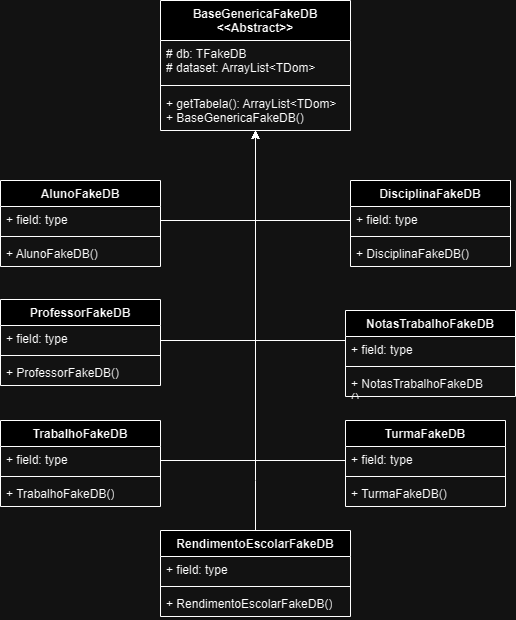

The diagram above was exported from draw.io. Its source (the exported page's mxGraphModel, read from the mxfile embedded in the PNG):
<mxGraphModel dx="1426" dy="751" grid="1" gridSize="10" guides="1" tooltips="1" connect="1" arrows="1" fold="1" page="1" pageScale="1" pageWidth="980" pageHeight="1390" math="0" shadow="0">
  <root>
    <mxCell id="0" />
    <mxCell id="1" parent="0" />
    <mxCell id="Z8cGdTL73N-1OXUmilTy-1" value="BaseGenericaFakeDB&lt;br&gt;&amp;lt;&amp;lt;Abstract&amp;gt;&amp;gt;" style="swimlane;fontStyle=1;align=center;verticalAlign=top;childLayout=stackLayout;horizontal=1;startSize=40;horizontalStack=0;resizeParent=1;resizeParentMax=0;resizeLast=0;collapsible=1;marginBottom=0;whiteSpace=wrap;html=1;" parent="1" vertex="1">
      <mxGeometry x="410" y="20" width="190" height="130" as="geometry" />
    </mxCell>
    <mxCell id="Z8cGdTL73N-1OXUmilTy-2" value="# db: TFakeDB&lt;br&gt;# dataset: ArrayList&amp;lt;TDom&amp;gt;" style="text;strokeColor=none;fillColor=none;align=left;verticalAlign=top;spacingLeft=4;spacingRight=4;overflow=hidden;rotatable=0;points=[[0,0.5],[1,0.5]];portConstraint=eastwest;whiteSpace=wrap;html=1;" parent="Z8cGdTL73N-1OXUmilTy-1" vertex="1">
      <mxGeometry y="40" width="190" height="40" as="geometry" />
    </mxCell>
    <mxCell id="Z8cGdTL73N-1OXUmilTy-3" value="" style="line;strokeWidth=1;fillColor=none;align=left;verticalAlign=middle;spacingTop=-1;spacingLeft=3;spacingRight=3;rotatable=0;labelPosition=right;points=[];portConstraint=eastwest;strokeColor=inherit;" parent="Z8cGdTL73N-1OXUmilTy-1" vertex="1">
      <mxGeometry y="80" width="190" height="10" as="geometry" />
    </mxCell>
    <mxCell id="Z8cGdTL73N-1OXUmilTy-4" value="+ getTabela(): ArrayList&amp;lt;TDom&amp;gt;&lt;br&gt;+ BaseGenericaFakeDB()" style="text;strokeColor=none;fillColor=none;align=left;verticalAlign=top;spacingLeft=4;spacingRight=4;overflow=hidden;rotatable=0;points=[[0,0.5],[1,0.5]];portConstraint=eastwest;whiteSpace=wrap;html=1;" parent="Z8cGdTL73N-1OXUmilTy-1" vertex="1">
      <mxGeometry y="90" width="190" height="40" as="geometry" />
    </mxCell>
    <mxCell id="Z8cGdTL73N-1OXUmilTy-5" style="edgeStyle=orthogonalEdgeStyle;rounded=0;orthogonalLoop=1;jettySize=auto;html=1;" parent="1" source="Z8cGdTL73N-1OXUmilTy-6" target="Z8cGdTL73N-1OXUmilTy-4" edge="1">
      <mxGeometry relative="1" as="geometry">
        <Array as="points">
          <mxPoint x="505" y="240" />
        </Array>
      </mxGeometry>
    </mxCell>
    <mxCell id="Z8cGdTL73N-1OXUmilTy-6" value="AlunoFakeDB" style="swimlane;fontStyle=1;align=center;verticalAlign=top;childLayout=stackLayout;horizontal=1;startSize=26;horizontalStack=0;resizeParent=1;resizeParentMax=0;resizeLast=0;collapsible=1;marginBottom=0;whiteSpace=wrap;html=1;" parent="1" vertex="1">
      <mxGeometry x="250" y="200" width="160" height="86" as="geometry" />
    </mxCell>
    <mxCell id="Z8cGdTL73N-1OXUmilTy-7" value="+ field: type" style="text;strokeColor=none;fillColor=none;align=left;verticalAlign=top;spacingLeft=4;spacingRight=4;overflow=hidden;rotatable=0;points=[[0,0.5],[1,0.5]];portConstraint=eastwest;whiteSpace=wrap;html=1;" parent="Z8cGdTL73N-1OXUmilTy-6" vertex="1">
      <mxGeometry y="26" width="160" height="26" as="geometry" />
    </mxCell>
    <mxCell id="Z8cGdTL73N-1OXUmilTy-8" value="" style="line;strokeWidth=1;fillColor=none;align=left;verticalAlign=middle;spacingTop=-1;spacingLeft=3;spacingRight=3;rotatable=0;labelPosition=right;points=[];portConstraint=eastwest;strokeColor=inherit;" parent="Z8cGdTL73N-1OXUmilTy-6" vertex="1">
      <mxGeometry y="52" width="160" height="8" as="geometry" />
    </mxCell>
    <mxCell id="Z8cGdTL73N-1OXUmilTy-9" value="+ AlunoFakeDB()" style="text;strokeColor=none;fillColor=none;align=left;verticalAlign=top;spacingLeft=4;spacingRight=4;overflow=hidden;rotatable=0;points=[[0,0.5],[1,0.5]];portConstraint=eastwest;whiteSpace=wrap;html=1;" parent="Z8cGdTL73N-1OXUmilTy-6" vertex="1">
      <mxGeometry y="60" width="160" height="26" as="geometry" />
    </mxCell>
    <mxCell id="Z8cGdTL73N-1OXUmilTy-10" value="ProfessorFakeDB" style="swimlane;fontStyle=1;align=center;verticalAlign=top;childLayout=stackLayout;horizontal=1;startSize=26;horizontalStack=0;resizeParent=1;resizeParentMax=0;resizeLast=0;collapsible=1;marginBottom=0;whiteSpace=wrap;html=1;" parent="1" vertex="1">
      <mxGeometry x="250" y="319" width="160" height="86" as="geometry" />
    </mxCell>
    <mxCell id="Z8cGdTL73N-1OXUmilTy-11" value="+ field: type" style="text;strokeColor=none;fillColor=none;align=left;verticalAlign=top;spacingLeft=4;spacingRight=4;overflow=hidden;rotatable=0;points=[[0,0.5],[1,0.5]];portConstraint=eastwest;whiteSpace=wrap;html=1;" parent="Z8cGdTL73N-1OXUmilTy-10" vertex="1">
      <mxGeometry y="26" width="160" height="26" as="geometry" />
    </mxCell>
    <mxCell id="Z8cGdTL73N-1OXUmilTy-12" value="" style="line;strokeWidth=1;fillColor=none;align=left;verticalAlign=middle;spacingTop=-1;spacingLeft=3;spacingRight=3;rotatable=0;labelPosition=right;points=[];portConstraint=eastwest;strokeColor=inherit;" parent="Z8cGdTL73N-1OXUmilTy-10" vertex="1">
      <mxGeometry y="52" width="160" height="8" as="geometry" />
    </mxCell>
    <mxCell id="Z8cGdTL73N-1OXUmilTy-13" value="+ ProfessorFakeDB()" style="text;strokeColor=none;fillColor=none;align=left;verticalAlign=top;spacingLeft=4;spacingRight=4;overflow=hidden;rotatable=0;points=[[0,0.5],[1,0.5]];portConstraint=eastwest;whiteSpace=wrap;html=1;" parent="Z8cGdTL73N-1OXUmilTy-10" vertex="1">
      <mxGeometry y="60" width="160" height="26" as="geometry" />
    </mxCell>
    <mxCell id="Z8cGdTL73N-1OXUmilTy-14" value="DisciplinaFakeDB" style="swimlane;fontStyle=1;align=center;verticalAlign=top;childLayout=stackLayout;horizontal=1;startSize=26;horizontalStack=0;resizeParent=1;resizeParentMax=0;resizeLast=0;collapsible=1;marginBottom=0;whiteSpace=wrap;html=1;" parent="1" vertex="1">
      <mxGeometry x="600" y="200" width="160" height="86" as="geometry" />
    </mxCell>
    <mxCell id="Z8cGdTL73N-1OXUmilTy-15" value="+ field: type" style="text;strokeColor=none;fillColor=none;align=left;verticalAlign=top;spacingLeft=4;spacingRight=4;overflow=hidden;rotatable=0;points=[[0,0.5],[1,0.5]];portConstraint=eastwest;whiteSpace=wrap;html=1;" parent="Z8cGdTL73N-1OXUmilTy-14" vertex="1">
      <mxGeometry y="26" width="160" height="26" as="geometry" />
    </mxCell>
    <mxCell id="Z8cGdTL73N-1OXUmilTy-16" value="" style="line;strokeWidth=1;fillColor=none;align=left;verticalAlign=middle;spacingTop=-1;spacingLeft=3;spacingRight=3;rotatable=0;labelPosition=right;points=[];portConstraint=eastwest;strokeColor=inherit;" parent="Z8cGdTL73N-1OXUmilTy-14" vertex="1">
      <mxGeometry y="52" width="160" height="8" as="geometry" />
    </mxCell>
    <mxCell id="Z8cGdTL73N-1OXUmilTy-17" value="+ DisciplinaFakeDB()" style="text;strokeColor=none;fillColor=none;align=left;verticalAlign=top;spacingLeft=4;spacingRight=4;overflow=hidden;rotatable=0;points=[[0,0.5],[1,0.5]];portConstraint=eastwest;whiteSpace=wrap;html=1;" parent="Z8cGdTL73N-1OXUmilTy-14" vertex="1">
      <mxGeometry y="60" width="160" height="26" as="geometry" />
    </mxCell>
    <mxCell id="Z8cGdTL73N-1OXUmilTy-18" style="edgeStyle=orthogonalEdgeStyle;rounded=0;orthogonalLoop=1;jettySize=auto;html=1;" parent="1" source="Z8cGdTL73N-1OXUmilTy-19" target="Z8cGdTL73N-1OXUmilTy-4" edge="1">
      <mxGeometry relative="1" as="geometry">
        <Array as="points">
          <mxPoint x="505" y="360" />
        </Array>
      </mxGeometry>
    </mxCell>
    <mxCell id="Z8cGdTL73N-1OXUmilTy-19" value="NotasTrabalhoFakeDB" style="swimlane;fontStyle=1;align=center;verticalAlign=top;childLayout=stackLayout;horizontal=1;startSize=26;horizontalStack=0;resizeParent=1;resizeParentMax=0;resizeLast=0;collapsible=1;marginBottom=0;whiteSpace=wrap;html=1;" parent="1" vertex="1">
      <mxGeometry x="595" y="330" width="170" height="86" as="geometry" />
    </mxCell>
    <mxCell id="Z8cGdTL73N-1OXUmilTy-20" value="+ field: type" style="text;strokeColor=none;fillColor=none;align=left;verticalAlign=top;spacingLeft=4;spacingRight=4;overflow=hidden;rotatable=0;points=[[0,0.5],[1,0.5]];portConstraint=eastwest;whiteSpace=wrap;html=1;" parent="Z8cGdTL73N-1OXUmilTy-19" vertex="1">
      <mxGeometry y="26" width="170" height="26" as="geometry" />
    </mxCell>
    <mxCell id="Z8cGdTL73N-1OXUmilTy-21" value="" style="line;strokeWidth=1;fillColor=none;align=left;verticalAlign=middle;spacingTop=-1;spacingLeft=3;spacingRight=3;rotatable=0;labelPosition=right;points=[];portConstraint=eastwest;strokeColor=inherit;" parent="Z8cGdTL73N-1OXUmilTy-19" vertex="1">
      <mxGeometry y="52" width="170" height="8" as="geometry" />
    </mxCell>
    <mxCell id="Z8cGdTL73N-1OXUmilTy-22" value="+ NotasTrabalhoFakeDB&lt;br&gt;()" style="text;strokeColor=none;fillColor=none;align=left;verticalAlign=top;spacingLeft=4;spacingRight=4;overflow=hidden;rotatable=0;points=[[0,0.5],[1,0.5]];portConstraint=eastwest;whiteSpace=wrap;html=1;" parent="Z8cGdTL73N-1OXUmilTy-19" vertex="1">
      <mxGeometry y="60" width="170" height="26" as="geometry" />
    </mxCell>
    <mxCell id="Z8cGdTL73N-1OXUmilTy-23" style="edgeStyle=orthogonalEdgeStyle;rounded=0;orthogonalLoop=1;jettySize=auto;html=1;" parent="1" source="Z8cGdTL73N-1OXUmilTy-24" target="Z8cGdTL73N-1OXUmilTy-4" edge="1">
      <mxGeometry relative="1" as="geometry">
        <Array as="points">
          <mxPoint x="505" y="500" />
          <mxPoint x="505" y="500" />
        </Array>
      </mxGeometry>
    </mxCell>
    <mxCell id="Z8cGdTL73N-1OXUmilTy-24" value="RendimentoEscolarFakeDB" style="swimlane;fontStyle=1;align=center;verticalAlign=top;childLayout=stackLayout;horizontal=1;startSize=26;horizontalStack=0;resizeParent=1;resizeParentMax=0;resizeLast=0;collapsible=1;marginBottom=0;whiteSpace=wrap;html=1;" parent="1" vertex="1">
      <mxGeometry x="410" y="550" width="190" height="86" as="geometry" />
    </mxCell>
    <mxCell id="Z8cGdTL73N-1OXUmilTy-25" value="+ field: type" style="text;strokeColor=none;fillColor=none;align=left;verticalAlign=top;spacingLeft=4;spacingRight=4;overflow=hidden;rotatable=0;points=[[0,0.5],[1,0.5]];portConstraint=eastwest;whiteSpace=wrap;html=1;" parent="Z8cGdTL73N-1OXUmilTy-24" vertex="1">
      <mxGeometry y="26" width="190" height="26" as="geometry" />
    </mxCell>
    <mxCell id="Z8cGdTL73N-1OXUmilTy-26" value="" style="line;strokeWidth=1;fillColor=none;align=left;verticalAlign=middle;spacingTop=-1;spacingLeft=3;spacingRight=3;rotatable=0;labelPosition=right;points=[];portConstraint=eastwest;strokeColor=inherit;" parent="Z8cGdTL73N-1OXUmilTy-24" vertex="1">
      <mxGeometry y="52" width="190" height="8" as="geometry" />
    </mxCell>
    <mxCell id="Z8cGdTL73N-1OXUmilTy-27" value="+ RendimentoEscolarFakeDB()" style="text;strokeColor=none;fillColor=none;align=left;verticalAlign=top;spacingLeft=4;spacingRight=4;overflow=hidden;rotatable=0;points=[[0,0.5],[1,0.5]];portConstraint=eastwest;whiteSpace=wrap;html=1;" parent="Z8cGdTL73N-1OXUmilTy-24" vertex="1">
      <mxGeometry y="60" width="190" height="26" as="geometry" />
    </mxCell>
    <mxCell id="Z8cGdTL73N-1OXUmilTy-28" value="" style="text;strokeColor=none;fillColor=none;align=left;verticalAlign=middle;spacingTop=-1;spacingLeft=4;spacingRight=4;rotatable=0;labelPosition=right;points=[];portConstraint=eastwest;" parent="1" vertex="1">
      <mxGeometry x="480" y="379" width="20" height="14" as="geometry" />
    </mxCell>
    <mxCell id="Z8cGdTL73N-1OXUmilTy-29" style="edgeStyle=orthogonalEdgeStyle;rounded=0;orthogonalLoop=1;jettySize=auto;html=1;" parent="1" source="Z8cGdTL73N-1OXUmilTy-30" target="Z8cGdTL73N-1OXUmilTy-4" edge="1">
      <mxGeometry relative="1" as="geometry">
        <Array as="points">
          <mxPoint x="505" y="480" />
        </Array>
      </mxGeometry>
    </mxCell>
    <mxCell id="Z8cGdTL73N-1OXUmilTy-30" value="TrabalhoFakeDB" style="swimlane;fontStyle=1;align=center;verticalAlign=top;childLayout=stackLayout;horizontal=1;startSize=26;horizontalStack=0;resizeParent=1;resizeParentMax=0;resizeLast=0;collapsible=1;marginBottom=0;whiteSpace=wrap;html=1;" parent="1" vertex="1">
      <mxGeometry x="250" y="440" width="160" height="86" as="geometry" />
    </mxCell>
    <mxCell id="Z8cGdTL73N-1OXUmilTy-31" value="+ field: type" style="text;strokeColor=none;fillColor=none;align=left;verticalAlign=top;spacingLeft=4;spacingRight=4;overflow=hidden;rotatable=0;points=[[0,0.5],[1,0.5]];portConstraint=eastwest;whiteSpace=wrap;html=1;" parent="Z8cGdTL73N-1OXUmilTy-30" vertex="1">
      <mxGeometry y="26" width="160" height="26" as="geometry" />
    </mxCell>
    <mxCell id="Z8cGdTL73N-1OXUmilTy-32" value="" style="line;strokeWidth=1;fillColor=none;align=left;verticalAlign=middle;spacingTop=-1;spacingLeft=3;spacingRight=3;rotatable=0;labelPosition=right;points=[];portConstraint=eastwest;strokeColor=inherit;" parent="Z8cGdTL73N-1OXUmilTy-30" vertex="1">
      <mxGeometry y="52" width="160" height="8" as="geometry" />
    </mxCell>
    <mxCell id="Z8cGdTL73N-1OXUmilTy-33" value="+ TrabalhoFakeDB()" style="text;strokeColor=none;fillColor=none;align=left;verticalAlign=top;spacingLeft=4;spacingRight=4;overflow=hidden;rotatable=0;points=[[0,0.5],[1,0.5]];portConstraint=eastwest;whiteSpace=wrap;html=1;" parent="Z8cGdTL73N-1OXUmilTy-30" vertex="1">
      <mxGeometry y="60" width="160" height="26" as="geometry" />
    </mxCell>
    <mxCell id="Z8cGdTL73N-1OXUmilTy-34" style="edgeStyle=orthogonalEdgeStyle;rounded=0;orthogonalLoop=1;jettySize=auto;html=1;" parent="1" source="Z8cGdTL73N-1OXUmilTy-35" target="Z8cGdTL73N-1OXUmilTy-4" edge="1">
      <mxGeometry relative="1" as="geometry">
        <Array as="points">
          <mxPoint x="505" y="480" />
        </Array>
      </mxGeometry>
    </mxCell>
    <mxCell id="Z8cGdTL73N-1OXUmilTy-35" value="TurmaFakeDB" style="swimlane;fontStyle=1;align=center;verticalAlign=top;childLayout=stackLayout;horizontal=1;startSize=26;horizontalStack=0;resizeParent=1;resizeParentMax=0;resizeLast=0;collapsible=1;marginBottom=0;whiteSpace=wrap;html=1;" parent="1" vertex="1">
      <mxGeometry x="595" y="440" width="160" height="86" as="geometry" />
    </mxCell>
    <mxCell id="Z8cGdTL73N-1OXUmilTy-36" value="+ field: type" style="text;strokeColor=none;fillColor=none;align=left;verticalAlign=top;spacingLeft=4;spacingRight=4;overflow=hidden;rotatable=0;points=[[0,0.5],[1,0.5]];portConstraint=eastwest;whiteSpace=wrap;html=1;" parent="Z8cGdTL73N-1OXUmilTy-35" vertex="1">
      <mxGeometry y="26" width="160" height="26" as="geometry" />
    </mxCell>
    <mxCell id="Z8cGdTL73N-1OXUmilTy-37" value="" style="line;strokeWidth=1;fillColor=none;align=left;verticalAlign=middle;spacingTop=-1;spacingLeft=3;spacingRight=3;rotatable=0;labelPosition=right;points=[];portConstraint=eastwest;strokeColor=inherit;" parent="Z8cGdTL73N-1OXUmilTy-35" vertex="1">
      <mxGeometry y="52" width="160" height="8" as="geometry" />
    </mxCell>
    <mxCell id="Z8cGdTL73N-1OXUmilTy-38" value="+ TurmaFakeDB()" style="text;strokeColor=none;fillColor=none;align=left;verticalAlign=top;spacingLeft=4;spacingRight=4;overflow=hidden;rotatable=0;points=[[0,0.5],[1,0.5]];portConstraint=eastwest;whiteSpace=wrap;html=1;" parent="Z8cGdTL73N-1OXUmilTy-35" vertex="1">
      <mxGeometry y="60" width="160" height="26" as="geometry" />
    </mxCell>
    <mxCell id="Z8cGdTL73N-1OXUmilTy-39" style="edgeStyle=orthogonalEdgeStyle;rounded=0;orthogonalLoop=1;jettySize=auto;html=1;" parent="1" source="Z8cGdTL73N-1OXUmilTy-15" target="Z8cGdTL73N-1OXUmilTy-4" edge="1">
      <mxGeometry relative="1" as="geometry">
        <Array as="points">
          <mxPoint x="505" y="240" />
        </Array>
      </mxGeometry>
    </mxCell>
    <mxCell id="Z8cGdTL73N-1OXUmilTy-40" style="edgeStyle=orthogonalEdgeStyle;rounded=0;orthogonalLoop=1;jettySize=auto;html=1;" parent="1" source="Z8cGdTL73N-1OXUmilTy-11" target="Z8cGdTL73N-1OXUmilTy-4" edge="1">
      <mxGeometry relative="1" as="geometry">
        <Array as="points">
          <mxPoint x="505" y="360" />
        </Array>
      </mxGeometry>
    </mxCell>
  </root>
</mxGraphModel>